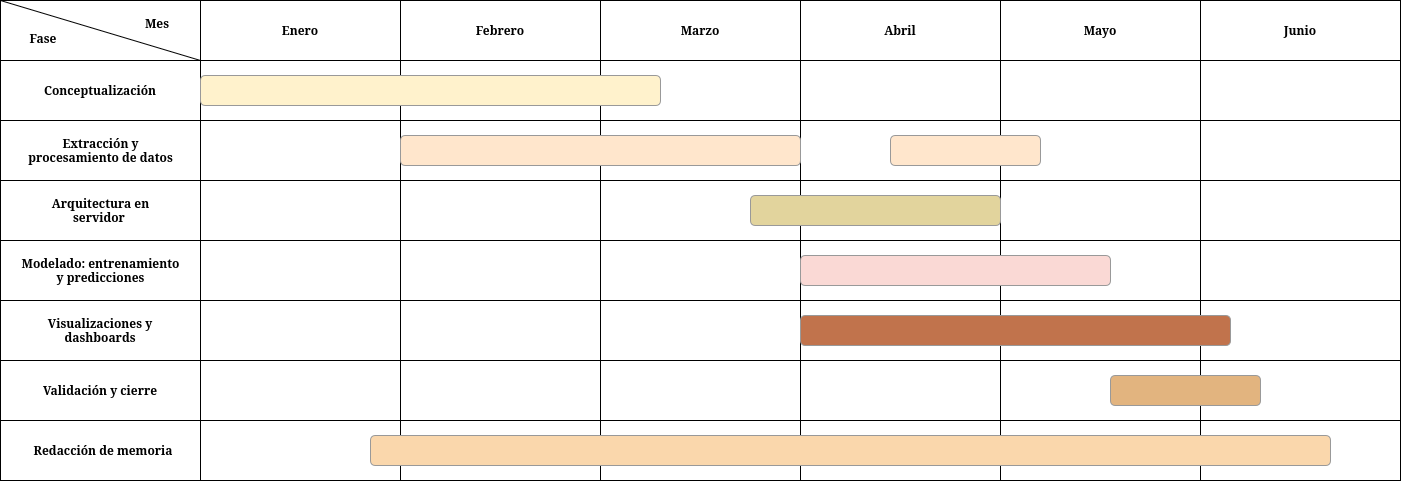

The diagram above was exported from draw.io. Its source (the exported page's mxGraphModel, read from the mxfile embedded in the PNG):
<mxGraphModel dx="2037" dy="1113" grid="1" gridSize="10" guides="1" tooltips="1" connect="1" arrows="1" fold="1" page="1" pageScale="1" pageWidth="1169" pageHeight="827" math="0" shadow="0">
  <root>
    <mxCell id="0" />
    <mxCell id="1" parent="0" />
    <mxCell id="WoG4u984wpSy3LuxIsX6-18" parent="1" style="rounded=0;whiteSpace=wrap;html=1;fontFamily=Lucida Console;" value="" vertex="1">
      <mxGeometry height="60" width="200" x="65" y="134" as="geometry" />
    </mxCell>
    <mxCell id="WoG4u984wpSy3LuxIsX6-19" parent="1" style="rounded=0;whiteSpace=wrap;html=1;fontFamily=Lucida Console;" value="" vertex="1">
      <mxGeometry height="60" width="200" x="65" y="194" as="geometry" />
    </mxCell>
    <mxCell id="WoG4u984wpSy3LuxIsX6-20" parent="1" style="rounded=0;whiteSpace=wrap;html=1;fontFamily=Lucida Console;" value="" vertex="1">
      <mxGeometry height="60" width="200" x="65" y="254" as="geometry" />
    </mxCell>
    <mxCell id="WoG4u984wpSy3LuxIsX6-21" parent="1" style="rounded=0;whiteSpace=wrap;html=1;fontFamily=Lucida Console;" value="" vertex="1">
      <mxGeometry height="60" width="200" x="65" y="314" as="geometry" />
    </mxCell>
    <mxCell id="WoG4u984wpSy3LuxIsX6-22" parent="1" style="text;html=1;whiteSpace=wrap;strokeColor=none;fillColor=none;align=center;verticalAlign=middle;rounded=0;fontFamily=Lucida Console;fontStyle=1" value="Conceptualización" vertex="1">
      <mxGeometry height="30" width="146" x="92" y="149" as="geometry" />
    </mxCell>
    <mxCell id="WoG4u984wpSy3LuxIsX6-23" parent="1" style="text;html=1;whiteSpace=wrap;strokeColor=none;fillColor=none;align=center;verticalAlign=middle;rounded=0;fontFamily=Lucida Console;fontStyle=1" value="&lt;div&gt;Extracción y procesamiento de datos&lt;/div&gt;" vertex="1">
      <mxGeometry height="30" width="153" x="88.5" y="209" as="geometry" />
    </mxCell>
    <mxCell id="WoG4u984wpSy3LuxIsX6-24" parent="1" style="text;html=1;whiteSpace=wrap;strokeColor=none;fillColor=none;align=center;verticalAlign=middle;rounded=0;fontFamily=Lucida Console;fontStyle=1" value="&lt;div&gt;Arquitectura en servidor&amp;nbsp;&lt;/div&gt;" vertex="1">
      <mxGeometry height="30" width="153" x="88.5" y="269" as="geometry" />
    </mxCell>
    <mxCell id="WoG4u984wpSy3LuxIsX6-26" parent="1" style="rounded=0;whiteSpace=wrap;html=1;fontFamily=Lucida Console;" value="" vertex="1">
      <mxGeometry height="60" width="200" x="65" y="374" as="geometry" />
    </mxCell>
    <mxCell id="WoG4u984wpSy3LuxIsX6-28" parent="1" style="rounded=0;whiteSpace=wrap;html=1;fontFamily=Lucida Console;" value="" vertex="1">
      <mxGeometry height="60" width="200" x="65" y="74" as="geometry" />
    </mxCell>
    <mxCell id="WoG4u984wpSy3LuxIsX6-29" parent="1" style="rounded=0;whiteSpace=wrap;html=1;fontFamily=Lucida Console;fontStyle=1" value="Enero" vertex="1">
      <mxGeometry height="60" width="200" x="265" y="74" as="geometry" />
    </mxCell>
    <mxCell id="WoG4u984wpSy3LuxIsX6-30" parent="1" style="rounded=0;whiteSpace=wrap;html=1;fontFamily=Lucida Console;fontStyle=1" value="Febrero" vertex="1">
      <mxGeometry height="60" width="200" x="465" y="74" as="geometry" />
    </mxCell>
    <mxCell id="WoG4u984wpSy3LuxIsX6-31" parent="1" style="rounded=0;whiteSpace=wrap;html=1;fontFamily=Lucida Console;fontStyle=1" value="Marzo" vertex="1">
      <mxGeometry height="60" width="200" x="665" y="74" as="geometry" />
    </mxCell>
    <mxCell id="WoG4u984wpSy3LuxIsX6-32" parent="1" style="rounded=0;whiteSpace=wrap;html=1;fontFamily=Lucida Console;fontStyle=1" value="Abril" vertex="1">
      <mxGeometry height="60" width="200" x="865" y="74" as="geometry" />
    </mxCell>
    <mxCell id="WoG4u984wpSy3LuxIsX6-33" parent="1" style="rounded=0;whiteSpace=wrap;html=1;fontFamily=Lucida Console;fontStyle=1" value="Mayo" vertex="1">
      <mxGeometry height="60" width="200" x="1065" y="74" as="geometry" />
    </mxCell>
    <mxCell id="WoG4u984wpSy3LuxIsX6-34" parent="1" style="rounded=0;whiteSpace=wrap;html=1;fontFamily=Lucida Console;fontStyle=1" value="Junio" vertex="1">
      <mxGeometry height="60" width="200" x="1265" y="74" as="geometry" />
    </mxCell>
    <mxCell id="WoG4u984wpSy3LuxIsX6-35" edge="1" parent="1" source="WoG4u984wpSy3LuxIsX6-28" style="endArrow=none;html=1;rounded=0;exitX=0;exitY=0;exitDx=0;exitDy=0;entryX=1;entryY=0;entryDx=0;entryDy=0;fontFamily=Lucida Console;" target="WoG4u984wpSy3LuxIsX6-18" value="">
      <mxGeometry height="50" relative="1" width="50" as="geometry">
        <mxPoint x="108" y="89" as="sourcePoint" />
        <mxPoint x="238" y="149" as="targetPoint" />
      </mxGeometry>
    </mxCell>
    <mxCell id="WoG4u984wpSy3LuxIsX6-36" parent="1" style="text;html=1;whiteSpace=wrap;strokeColor=none;fillColor=none;align=center;verticalAlign=middle;rounded=0;fontFamily=Lucida Console;fontStyle=1" value="&lt;span&gt;Fase&lt;/span&gt;" vertex="1">
      <mxGeometry height="30" width="60" x="78" y="97" as="geometry" />
    </mxCell>
    <mxCell id="WoG4u984wpSy3LuxIsX6-37" parent="1" style="text;html=1;whiteSpace=wrap;strokeColor=none;fillColor=none;align=center;verticalAlign=middle;rounded=0;fontFamily=Lucida Console;fontStyle=1" value="&lt;span&gt;Mes&lt;/span&gt;" vertex="1">
      <mxGeometry height="30" width="60" x="192" y="82" as="geometry" />
    </mxCell>
    <mxCell id="WoG4u984wpSy3LuxIsX6-38" parent="1" style="rounded=0;whiteSpace=wrap;html=1;fontFamily=Lucida Console;" value="" vertex="1">
      <mxGeometry height="60" width="200" x="265" y="134" as="geometry" />
    </mxCell>
    <mxCell id="WoG4u984wpSy3LuxIsX6-39" parent="1" style="rounded=0;whiteSpace=wrap;html=1;fontFamily=Lucida Console;" value="" vertex="1">
      <mxGeometry height="60" width="200" x="265" y="194" as="geometry" />
    </mxCell>
    <mxCell id="WoG4u984wpSy3LuxIsX6-40" parent="1" style="rounded=0;whiteSpace=wrap;html=1;fontFamily=Lucida Console;" value="" vertex="1">
      <mxGeometry height="60" width="200" x="265" y="254" as="geometry" />
    </mxCell>
    <mxCell id="WoG4u984wpSy3LuxIsX6-41" parent="1" style="rounded=0;whiteSpace=wrap;html=1;fontFamily=Lucida Console;" value="" vertex="1">
      <mxGeometry height="60" width="200" x="265" y="314" as="geometry" />
    </mxCell>
    <mxCell id="WoG4u984wpSy3LuxIsX6-42" parent="1" style="rounded=0;whiteSpace=wrap;html=1;fontFamily=Lucida Console;" value="" vertex="1">
      <mxGeometry height="60" width="200" x="265" y="374" as="geometry" />
    </mxCell>
    <mxCell id="WoG4u984wpSy3LuxIsX6-43" parent="1" style="rounded=0;whiteSpace=wrap;html=1;fontFamily=Lucida Console;" value="" vertex="1">
      <mxGeometry height="60" width="200" x="465" y="134" as="geometry" />
    </mxCell>
    <mxCell id="WoG4u984wpSy3LuxIsX6-44" parent="1" style="rounded=0;whiteSpace=wrap;html=1;fontFamily=Lucida Console;" value="" vertex="1">
      <mxGeometry height="60" width="200" x="465" y="194" as="geometry" />
    </mxCell>
    <mxCell id="WoG4u984wpSy3LuxIsX6-45" parent="1" style="rounded=0;whiteSpace=wrap;html=1;fontFamily=Lucida Console;" value="" vertex="1">
      <mxGeometry height="60" width="200" x="465" y="254" as="geometry" />
    </mxCell>
    <mxCell id="WoG4u984wpSy3LuxIsX6-46" parent="1" style="rounded=0;whiteSpace=wrap;html=1;fontFamily=Lucida Console;" value="" vertex="1">
      <mxGeometry height="60" width="200" x="465" y="314" as="geometry" />
    </mxCell>
    <mxCell id="WoG4u984wpSy3LuxIsX6-47" parent="1" style="rounded=0;whiteSpace=wrap;html=1;fontFamily=Lucida Console;" value="" vertex="1">
      <mxGeometry height="60" width="200" x="465" y="374" as="geometry" />
    </mxCell>
    <mxCell id="WoG4u984wpSy3LuxIsX6-48" parent="1" style="rounded=0;whiteSpace=wrap;html=1;fontFamily=Lucida Console;" value="" vertex="1">
      <mxGeometry height="60" width="200" x="665" y="134" as="geometry" />
    </mxCell>
    <mxCell id="WoG4u984wpSy3LuxIsX6-49" parent="1" style="rounded=0;whiteSpace=wrap;html=1;fontFamily=Lucida Console;" value="" vertex="1">
      <mxGeometry height="60" width="200" x="665" y="194" as="geometry" />
    </mxCell>
    <mxCell id="WoG4u984wpSy3LuxIsX6-50" parent="1" style="rounded=0;whiteSpace=wrap;html=1;fontFamily=Lucida Console;" value="" vertex="1">
      <mxGeometry height="60" width="200" x="665" y="254" as="geometry" />
    </mxCell>
    <mxCell id="WoG4u984wpSy3LuxIsX6-51" parent="1" style="rounded=0;whiteSpace=wrap;html=1;fontFamily=Lucida Console;" value="" vertex="1">
      <mxGeometry height="60" width="200" x="665" y="314" as="geometry" />
    </mxCell>
    <mxCell id="WoG4u984wpSy3LuxIsX6-52" parent="1" style="rounded=0;whiteSpace=wrap;html=1;fontFamily=Lucida Console;" value="" vertex="1">
      <mxGeometry height="60" width="200" x="665" y="374" as="geometry" />
    </mxCell>
    <mxCell id="WoG4u984wpSy3LuxIsX6-53" parent="1" style="rounded=0;whiteSpace=wrap;html=1;fontFamily=Lucida Console;" value="" vertex="1">
      <mxGeometry height="60" width="200" x="865" y="134" as="geometry" />
    </mxCell>
    <mxCell id="WoG4u984wpSy3LuxIsX6-54" parent="1" style="rounded=0;whiteSpace=wrap;html=1;fontFamily=Lucida Console;" value="" vertex="1">
      <mxGeometry height="60" width="200" x="865" y="194" as="geometry" />
    </mxCell>
    <mxCell id="WoG4u984wpSy3LuxIsX6-55" parent="1" style="rounded=0;whiteSpace=wrap;html=1;fontFamily=Lucida Console;" value="" vertex="1">
      <mxGeometry height="60" width="200" x="865" y="254" as="geometry" />
    </mxCell>
    <mxCell id="WoG4u984wpSy3LuxIsX6-56" parent="1" style="rounded=0;whiteSpace=wrap;html=1;fontFamily=Lucida Console;" value="" vertex="1">
      <mxGeometry height="60" width="200" x="865" y="314" as="geometry" />
    </mxCell>
    <mxCell id="WoG4u984wpSy3LuxIsX6-57" parent="1" style="rounded=0;whiteSpace=wrap;html=1;fontFamily=Lucida Console;" value="" vertex="1">
      <mxGeometry height="60" width="200" x="865" y="374" as="geometry" />
    </mxCell>
    <mxCell id="WoG4u984wpSy3LuxIsX6-58" parent="1" style="rounded=0;whiteSpace=wrap;html=1;fontFamily=Lucida Console;" value="" vertex="1">
      <mxGeometry height="60" width="200" x="1065" y="134" as="geometry" />
    </mxCell>
    <mxCell id="WoG4u984wpSy3LuxIsX6-59" parent="1" style="rounded=0;whiteSpace=wrap;html=1;fontFamily=Lucida Console;" value="" vertex="1">
      <mxGeometry height="60" width="200" x="1065" y="194" as="geometry" />
    </mxCell>
    <mxCell id="WoG4u984wpSy3LuxIsX6-60" parent="1" style="rounded=0;whiteSpace=wrap;html=1;fontFamily=Lucida Console;" value="" vertex="1">
      <mxGeometry height="60" width="200" x="1065" y="254" as="geometry" />
    </mxCell>
    <mxCell id="WoG4u984wpSy3LuxIsX6-61" parent="1" style="rounded=0;whiteSpace=wrap;html=1;fontFamily=Lucida Console;" value="" vertex="1">
      <mxGeometry height="60" width="200" x="1065" y="314" as="geometry" />
    </mxCell>
    <mxCell id="WoG4u984wpSy3LuxIsX6-62" parent="1" style="rounded=0;whiteSpace=wrap;html=1;fontFamily=Lucida Console;" value="" vertex="1">
      <mxGeometry height="60" width="200" x="1065" y="374" as="geometry" />
    </mxCell>
    <mxCell id="WoG4u984wpSy3LuxIsX6-63" parent="1" style="rounded=0;whiteSpace=wrap;html=1;fontFamily=Lucida Console;" value="" vertex="1">
      <mxGeometry height="60" width="200" x="1265" y="134" as="geometry" />
    </mxCell>
    <mxCell id="WoG4u984wpSy3LuxIsX6-64" parent="1" style="rounded=0;whiteSpace=wrap;html=1;fontFamily=Lucida Console;" value="" vertex="1">
      <mxGeometry height="60" width="200" x="1265" y="194" as="geometry" />
    </mxCell>
    <mxCell id="WoG4u984wpSy3LuxIsX6-65" parent="1" style="rounded=0;whiteSpace=wrap;html=1;fontFamily=Lucida Console;" value="" vertex="1">
      <mxGeometry height="60" width="200" x="1265" y="254" as="geometry" />
    </mxCell>
    <mxCell id="WoG4u984wpSy3LuxIsX6-66" parent="1" style="rounded=0;whiteSpace=wrap;html=1;fontFamily=Lucida Console;" value="" vertex="1">
      <mxGeometry height="60" width="200" x="1265" y="314" as="geometry" />
    </mxCell>
    <mxCell id="WoG4u984wpSy3LuxIsX6-67" parent="1" style="rounded=0;whiteSpace=wrap;html=1;fontFamily=Lucida Console;" value="" vertex="1">
      <mxGeometry height="60" width="200" x="1265" y="374" as="geometry" />
    </mxCell>
    <mxCell id="WoG4u984wpSy3LuxIsX6-68" parent="1" style="rounded=0;whiteSpace=wrap;html=1;fontFamily=Lucida Console;" value="" vertex="1">
      <mxGeometry height="60" width="200" x="65" y="434" as="geometry" />
    </mxCell>
    <mxCell id="WoG4u984wpSy3LuxIsX6-69" parent="1" style="rounded=0;whiteSpace=wrap;html=1;fontFamily=Lucida Console;" value="" vertex="1">
      <mxGeometry height="60" width="200" x="265" y="434" as="geometry" />
    </mxCell>
    <mxCell id="WoG4u984wpSy3LuxIsX6-70" parent="1" style="rounded=0;whiteSpace=wrap;html=1;fontFamily=Lucida Console;" value="" vertex="1">
      <mxGeometry height="60" width="200" x="465" y="434" as="geometry" />
    </mxCell>
    <mxCell id="WoG4u984wpSy3LuxIsX6-71" parent="1" style="rounded=0;whiteSpace=wrap;html=1;fontFamily=Lucida Console;" value="" vertex="1">
      <mxGeometry height="60" width="200" x="665" y="434" as="geometry" />
    </mxCell>
    <mxCell id="WoG4u984wpSy3LuxIsX6-72" parent="1" style="rounded=0;whiteSpace=wrap;html=1;fontFamily=Lucida Console;" value="" vertex="1">
      <mxGeometry height="60" width="200" x="865" y="434" as="geometry" />
    </mxCell>
    <mxCell id="WoG4u984wpSy3LuxIsX6-73" parent="1" style="rounded=0;whiteSpace=wrap;html=1;fontFamily=Lucida Console;" value="" vertex="1">
      <mxGeometry height="60" width="200" x="1065" y="434" as="geometry" />
    </mxCell>
    <mxCell id="WoG4u984wpSy3LuxIsX6-74" parent="1" style="rounded=0;whiteSpace=wrap;html=1;fontFamily=Lucida Console;" value="" vertex="1">
      <mxGeometry height="60" width="200" x="1265" y="434" as="geometry" />
    </mxCell>
    <mxCell id="WoG4u984wpSy3LuxIsX6-75" parent="1" style="rounded=0;whiteSpace=wrap;html=1;fontFamily=Lucida Console;" value="" vertex="1">
      <mxGeometry height="60" width="200" x="65" y="494" as="geometry" />
    </mxCell>
    <mxCell id="WoG4u984wpSy3LuxIsX6-76" parent="1" style="rounded=0;whiteSpace=wrap;html=1;fontFamily=Lucida Console;" value="" vertex="1">
      <mxGeometry height="60" width="200" x="265" y="494" as="geometry" />
    </mxCell>
    <mxCell id="WoG4u984wpSy3LuxIsX6-77" parent="1" style="rounded=0;whiteSpace=wrap;html=1;fontFamily=Lucida Console;" value="" vertex="1">
      <mxGeometry height="60" width="200" x="465" y="494" as="geometry" />
    </mxCell>
    <mxCell id="WoG4u984wpSy3LuxIsX6-78" parent="1" style="rounded=0;whiteSpace=wrap;html=1;fontFamily=Lucida Console;" value="" vertex="1">
      <mxGeometry height="60" width="200" x="665" y="494" as="geometry" />
    </mxCell>
    <mxCell id="WoG4u984wpSy3LuxIsX6-79" parent="1" style="rounded=0;whiteSpace=wrap;html=1;fontFamily=Lucida Console;" value="" vertex="1">
      <mxGeometry height="60" width="200" x="865" y="494" as="geometry" />
    </mxCell>
    <mxCell id="WoG4u984wpSy3LuxIsX6-80" parent="1" style="rounded=0;whiteSpace=wrap;html=1;fontFamily=Lucida Console;" value="" vertex="1">
      <mxGeometry height="60" width="200" x="1065" y="494" as="geometry" />
    </mxCell>
    <mxCell id="WoG4u984wpSy3LuxIsX6-81" parent="1" style="rounded=0;whiteSpace=wrap;html=1;fontFamily=Lucida Console;" value="" vertex="1">
      <mxGeometry height="60" width="200" x="1265" y="494" as="geometry" />
    </mxCell>
    <mxCell id="WoG4u984wpSy3LuxIsX6-82" parent="1" style="text;html=1;whiteSpace=wrap;strokeColor=none;fillColor=none;align=center;verticalAlign=middle;rounded=0;fontFamily=Lucida Console;fontStyle=1" value="Redacción de memoria" vertex="1">
      <mxGeometry height="30" width="146" x="95" y="509" as="geometry" />
    </mxCell>
    <mxCell id="WoG4u984wpSy3LuxIsX6-84" parent="1" style="text;html=1;whiteSpace=wrap;strokeColor=none;fillColor=none;align=center;verticalAlign=middle;rounded=0;fontFamily=Lucida Console;fontStyle=1" value="Modelado: entrenamiento y predicciones" vertex="1">
      <mxGeometry height="30" width="163" x="83.5" y="329" as="geometry" />
    </mxCell>
    <mxCell id="WoG4u984wpSy3LuxIsX6-85" parent="1" style="text;html=1;whiteSpace=wrap;strokeColor=none;fillColor=none;align=center;verticalAlign=middle;rounded=0;fontFamily=Lucida Console;fontStyle=1" value="Validación y cierre" vertex="1">
      <mxGeometry height="30" width="146" x="92" y="449" as="geometry" />
    </mxCell>
    <mxCell id="WoG4u984wpSy3LuxIsX6-86" parent="1" style="text;html=1;whiteSpace=wrap;strokeColor=none;fillColor=none;align=center;verticalAlign=middle;rounded=0;fontFamily=Lucida Console;fontStyle=1" value="Visualizaciones y dashboards" vertex="1">
      <mxGeometry height="30" width="146" x="92" y="389" as="geometry" />
    </mxCell>
    <mxCell id="WoG4u984wpSy3LuxIsX6-87" parent="1" style="rounded=1;whiteSpace=wrap;html=1;fillColor=#fff2cc;strokeColor=light-dark(#999999,#6D5100);" value="" vertex="1">
      <mxGeometry height="30" width="460" x="265" y="149" as="geometry" />
    </mxCell>
    <mxCell id="WoG4u984wpSy3LuxIsX6-88" parent="1" style="rounded=1;whiteSpace=wrap;html=1;fillColor=#ffe6cc;strokeColor=light-dark(#999999,#996500);" value="" vertex="1">
      <mxGeometry height="30" width="400" x="465" y="209" as="geometry" />
    </mxCell>
    <mxCell id="WoG4u984wpSy3LuxIsX6-89" parent="1" style="rounded=1;whiteSpace=wrap;html=1;fillColor=#E2D49D;strokeColor=#999999;" value="" vertex="1">
      <mxGeometry height="30" width="250" x="815" y="269" as="geometry" />
    </mxCell>
    <mxCell id="WoG4u984wpSy3LuxIsX6-91" parent="1" style="rounded=1;whiteSpace=wrap;html=1;fillColor=#fad9d5;strokeColor=#999999;" value="" vertex="1">
      <mxGeometry height="30" width="310" x="865" y="329" as="geometry" />
    </mxCell>
    <mxCell id="WoG4u984wpSy3LuxIsX6-92" parent="1" style="rounded=1;whiteSpace=wrap;html=1;fillColor=#C1734C;strokeColor=#999999;gradientColor=none;" value="" vertex="1">
      <mxGeometry height="30" width="430" x="865" y="389" as="geometry" />
    </mxCell>
    <mxCell id="WoG4u984wpSy3LuxIsX6-93" parent="1" style="rounded=1;whiteSpace=wrap;html=1;fillColor=#E2B47F;strokeColor=#999999;" value="" vertex="1">
      <mxGeometry height="30" width="150" x="1175" y="449" as="geometry" />
    </mxCell>
    <mxCell id="WoG4u984wpSy3LuxIsX6-94" parent="1" style="rounded=1;whiteSpace=wrap;html=1;fillColor=#ffe6cc;strokeColor=light-dark(#999999,#996500);" value="" vertex="1">
      <mxGeometry height="30" width="150" x="955" y="209" as="geometry" />
    </mxCell>
    <mxCell id="WoG4u984wpSy3LuxIsX6-95" parent="1" style="rounded=1;whiteSpace=wrap;html=1;fillColor=#fad7ac;strokeColor=#999999;" value="" vertex="1">
      <mxGeometry height="30" width="960" x="435" y="509" as="geometry" />
    </mxCell>
  </root>
</mxGraphModel>